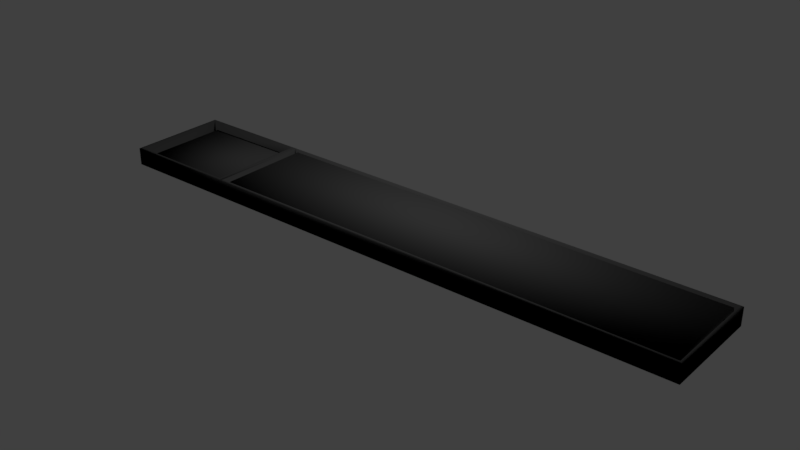 # Source: Bar_Mat.blend  (saved by Blender 2.79.0; exported with 4.5.12 LTS)
import bpy
from mathutils import Matrix  # noqa: F401  (used for matrix-valued properties, if any)

bpy.ops.wm.read_factory_settings(use_empty=True)
scene = bpy.context.scene
scene.name = 'Scene'

# ---- collections
col_collection_1 = bpy.data.collections.new('Collection 1'); scene.collection.children.link(col_collection_1)

# ---- materials (node trees are filled in below, after node groups)
mat_mat = bpy.data.materials.new('Mat')
mat_mat.alpha_threshold = 0.0
mat_mat.roughness = 0.5

# ---- material node trees
mat_mat.use_nodes = True; mat_mat.node_tree.nodes.clear()
_N = mat_mat.node_tree.nodes; _L = mat_mat.node_tree.links
n0 = _N.new('ShaderNodeOutputMaterial'); n0.name = 'Material Output'; n0.location = (300, 300)
n1 = _N.new('ShaderNodeBsdfPrincipled'); n1.name = 'Principled BSDF'; n1.location = (10, 300)
n1.width = 150
n1.subsurface_method = 'BURLEY'
n1.inputs[0].default_value = (0.002579, 0.002579, 0.002579, 1.0)
n1.inputs[2].default_value = 0.6892
n1.inputs[3].default_value = 1.45
n1.inputs[9].default_value = (1.0, 1.0, 1.0)
n1.inputs[13].default_value = 0.0
_L.new(n1.outputs[0], n0.inputs[0])
n0.is_active_output = True

# ---- world
world_world = bpy.data.worlds.new('World'); scene.world = world_world
world_world.color = (0.05088, 0.05088, 0.05088)
world_world.use_sun_shadow = False
world_world.sun_shadow_jitter_overblur = 0.0
world_world.cycles.sampling_method = 'MANUAL'

# ---- lights
light_area = bpy.data.lights.new('Area', 'AREA')
light_area.transmission_factor = 0.0
light_area.energy = 78.54
light_area.shadow_buffer_clip_start = 0.5
light_area.shadow_soft_size = 0.1
light_area.shadow_maximum_resolution = 0.006
light_area.use_absolute_resolution = True
light_area.size = 0.1
light_area.size_y = 0.1

# ---- meshes
me_plane = bpy.data.meshes.new('Plane')
me_plane.from_pydata([(0.7077, -0.1191, 0.0), (0.7077, 0.1191, 0.0), (-0.7077, -0.1191, 0.0), (-0.7077, 0.1191, 0.0), (0.7077, -0.1191, 0.04116), (0.7077, 0.1191, 0.04116), (-0.7077, -0.1191, 0.04116), (-0.7077, 0.1191, 0.04116), (-0.4246, -0.1191, 0.0), (-0.4246, 0.1191, 0.0), (-0.4246, -0.1191, 0.04116), (-0.4246, 0.1191, 0.04116), (-0.4307, -0.114, 0.04271), (-0.4307, 0.114, 0.04271), (-0.7017, 0.114, 0.04271), (-0.7017, -0.114, 0.04271), (0.701, -0.114, 0.04271), (0.701, 0.114, 0.04271), (-0.4179, 0.114, 0.04271), (-0.4179, -0.114, 0.04271), (-0.4392, 0.1125, 0.007862), (-0.4392, -0.1125, 0.007862), (-0.6931, 0.1125, 0.007862), (-0.6931, -0.1125, 0.007862), (0.6924, 0.1125, 0.007862), (0.6924, -0.1125, 0.007862), (-0.4094, 0.1125, 0.007862), (-0.4094, -0.1125, 0.007862), (-0.4307, 0.114, 0.007862), (-0.4307, -0.114, 0.007862), (-0.7017, 0.114, 0.007862), (-0.7017, -0.114, 0.007862), (0.701, 0.114, 0.007862), (0.701, -0.114, 0.007862), (-0.4179, 0.114, 0.007862), (-0.4179, -0.114, 0.007862), (0.6924, 0.1125, 0.03638), (0.6924, -0.1125, 0.03638), (-0.4094, 0.1125, 0.03638), (-0.4094, -0.1125, 0.03638), (-0.4392, 0.1125, 0.01958), (-0.4392, -0.1125, 0.01958), (-0.6931, 0.1125, 0.01958), (-0.6931, -0.1125, 0.01958)], [], [(8, 2, 3, 9), (24, 26, 38, 36), (9, 3, 7, 11), (8, 0, 4, 10), (3, 2, 6, 7), (0, 1, 5, 4), (2, 8, 10, 6), (1, 9, 11, 5), (23, 21, 41, 43), (0, 8, 9, 1), (19, 16, 33, 35), (11, 13, 12, 10), (7, 14, 13, 11), (6, 15, 14, 7), (10, 12, 15, 6), (14, 15, 31, 30), (5, 17, 16, 4), (11, 18, 17, 5), (10, 19, 18, 11), (4, 16, 19, 10), (12, 13, 28, 29), (17, 18, 34, 32), (15, 12, 29, 31), (13, 14, 30, 28), (18, 19, 35, 34), (16, 17, 32, 33), (20, 21, 29, 28), (22, 20, 28, 30), (23, 22, 30, 31), (21, 23, 31, 29), (24, 25, 33, 32), (26, 24, 32, 34), (27, 26, 34, 35), (25, 27, 35, 33), (37, 36, 38, 39), (26, 27, 39, 38), (25, 24, 36, 37), (27, 25, 37, 39), (41, 40, 42, 43), (20, 22, 42, 40), (22, 23, 43, 42), (21, 20, 40, 41)])
me_plane.polygons.foreach_set('use_smooth', [True] * 42)
me_plane.materials.append(mat_mat)
me_plane.use_remesh_preserve_volume = False
me_plane.use_remesh_preserve_attributes = False
me_plane.use_mirror_vertex_groups = False
me_plane.update()

# ---- objects
ob_area = bpy.data.objects.new('Area', light_area)
ob_plane = bpy.data.objects.new('Plane', me_plane)

# ---- transforms, parenting, visibility, modifiers, constraints
ob_area.location = (0.0, 0.3121, 0.8498)
ob_area.rotation_euler = (-0.3717, -8.065e-17, 1.517e-17)
ob_area.lineart.crease_threshold = 0.0
ob_plane.location = (0.0, 0.0, 0.0)
ob_plane.lineart.crease_threshold = 0.0

# ---- collection membership
col_collection_1.objects.link(ob_area)
col_collection_1.objects.link(ob_plane)

# ---- scene / render settings (as saved in the file)
scene.frame_start = 1; scene.frame_end = 250; scene.frame_set(1)
scene.render.engine = 'CYCLES'
scene.render.resolution_percentage = 50
scene.render.dither_intensity = 0.0
scene.cycles.use_denoising = False
scene.cycles.samples = 128
scene.cycles.sampling_pattern = 'TABULATED_SOBOL'
scene.cycles.use_adaptive_sampling = False
scene.cycles.use_light_tree = False
scene.cycles.blur_glossy = 0.0
scene.cycles.sample_clamp_indirect = 0.0
scene.view_settings.view_transform = 'Standard'
bpy.context.view_layer.update()

# ---- added for rendering (the .blend has no active camera): camera
cam_auto = bpy.data.cameras.new('AutoCamera')
cam_auto.lens = 50.0
cam_auto.sensor_width = 36.0
cam_auto.clip_end = 1000.0
ob_auto_camera = bpy.data.objects.new('AutoCamera', cam_auto)
scene.collection.objects.link(ob_auto_camera)
ob_auto_camera.location = (1.32857, -1.59429, 1.08422)
ob_auto_camera.rotation_euler = (1.09748, -7.21219e-08, 0.694738)
scene.camera = ob_auto_camera
bpy.context.view_layer.update()
